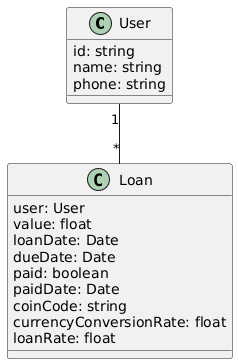

The diagram above was rendered by PlantUML. Its source (embedded in the PNG):
@startuml
class User{
id: string
name: string
phone: string
}
class Loan{
user: User
value: float
loanDate: Date
dueDate: Date
paid: boolean
paidDate: Date
coinCode: string
currencyConversionRate: float
loanRate: float
}

User "1" -- "*" Loan
@enduml